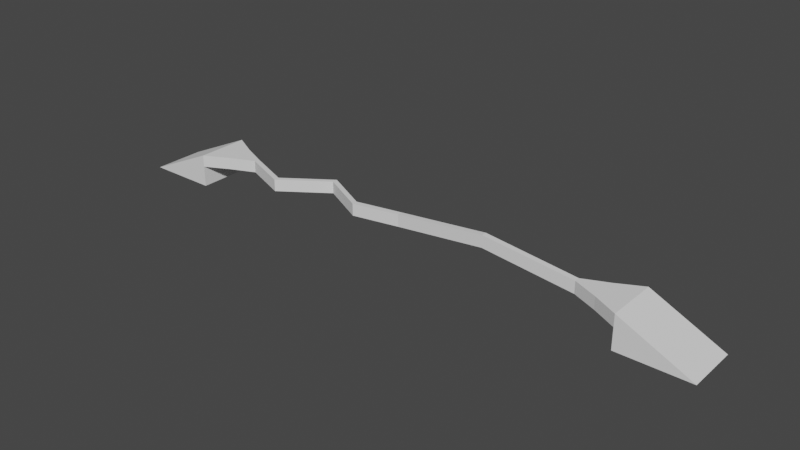 # Source: Pasarela.blend  (saved by Blender 3.3.6; exported with 4.5.12 LTS)
import bpy
from mathutils import Matrix  # noqa: F401  (used for matrix-valued properties, if any)

bpy.ops.wm.read_factory_settings(use_empty=True)
scene = bpy.context.scene
scene.name = 'Scene'

# ---- collections
col_collection = bpy.data.collections.new('Collection'); scene.collection.children.link(col_collection)

# ---- world
world_world = bpy.data.worlds.new('World'); scene.world = world_world
world_world.use_nodes = True; world_world.node_tree.nodes.clear()
_N = world_world.node_tree.nodes; _L = world_world.node_tree.links
n0 = _N.new('ShaderNodeOutputWorld'); n0.name = 'World Output'; n0.location = (300, 300)
n1 = _N.new('ShaderNodeBackground'); n1.name = 'Background'; n1.location = (10, 300)
n1.inputs[0].default_value = (0.05088, 0.05088, 0.05088, 1.0)
_L.new(n1.outputs[0], n0.inputs[0])
n0.is_active_output = True
world_world.color = (0.05088, 0.05088, 0.05088)
world_world.use_sun_shadow = False
world_world.sun_shadow_jitter_overblur = 0.0

# ---- meshes
me_cube_001 = bpy.data.meshes.new('Cube.001')
me_cube_001.from_pydata([(-5.139, -0.2195, -0.1693), (-5.139, -0.2195, 0.1693), (-5.139, 0.2195, -0.1693), (-5.139, 0.2195, 0.1693), (5.139, -0.2195, -0.1693), (5.139, -0.2195, 0.1693), (5.139, 0.2195, -0.1693), (5.139, 0.2195, 0.1693), (0.0, 0.2195, -0.1693), (0.0, 0.2195, 0.1693), (0.0, -0.2195, -0.1693), (0.0, -0.2195, 0.1693), (-2.569, 1.351, -0.1693), (-2.569, 0.9125, 0.1693), (-2.569, 1.351, 0.1693), (-2.569, 0.9125, -0.1693), (-3.854, -1.252, -0.1693), (-3.854, -1.691, 0.1693), (-3.854, -1.252, 0.1693), (-3.854, -1.691, -0.1693), (-1.285, -0.5405, 0.1693), (-1.285, -0.9794, -0.1693), (-1.285, -0.5405, -0.1693), (-1.285, -0.9794, 0.1693), (2.569, 0.2195, 0.4554), (2.569, -0.2195, 0.1168), (2.569, 0.2195, 0.1168), (2.569, -0.2195, 0.4554)], [], [(0, 1, 3, 2), (26, 24, 7, 6), (6, 7, 5, 4), (19, 17, 1, 0), (26, 6, 4, 25), (18, 3, 1, 17), (24, 9, 11, 27), (22, 8, 10, 21), (25, 27, 11, 10), (22, 20, 9, 8), (16, 18, 14, 12), (16, 12, 15, 19), (20, 14, 13, 23), (21, 23, 13, 15), (2, 16, 19, 0), (2, 3, 18, 16), (14, 18, 17, 13), (15, 13, 17, 19), (10, 11, 23, 21), (9, 20, 23, 11), (12, 14, 20, 22), (12, 22, 21, 15), (4, 5, 27, 25), (7, 24, 27, 5), (8, 26, 25, 10), (8, 9, 24, 26)])
_uv = me_cube_001.uv_layers.new(name='UVMap')
_uv.uv.foreach_set('vector', [0.375, 0.0, 0.625, 0.0, 0.625, 0.25, 0.375, 0.25, 0.375, 0.4375, 0.625, 0.4375, 0.625, 0.5, 0.375, 0.5, 0.375, 0.5, 0.625, 0.5, 0.625, 0.75, 0.375, 0.75, 0.375, 0.9688, 0.625, 0.9688, 0.625, 1.0, 0.375, 1.0, 0.3125, 0.5, 0.375, 0.5, 0.375, 0.75, 0.3125, 0.75, 0.8438, 0.5, 0.875, 0.5, 0.875, 0.75, 0.8438, 0.75, 0.6875, 0.5, 0.75, 0.5, 0.75, 0.75, 0.6875, 0.75, 0.2188, 0.5, 0.25, 0.5, 0.25, 0.75, 0.2188, 0.75, 0.375, 0.8125, 0.625, 0.8125, 0.625, 0.875, 0.375, 0.875, 0.375, 0.3438, 0.625, 0.3438, 0.625, 0.375, 0.375, 0.375, 0.375, 0.2812, 0.625, 0.2812, 0.625, 0.3125, 0.375, 0.3125, 0.1562, 0.5, 0.1875, 0.5, 0.1875, 0.75, 0.1562, 0.75, 0.7812, 0.5, 0.8125, 0.5, 0.8125, 0.75, 0.7812, 0.75, 0.375, 0.9062, 0.625, 0.9062, 0.625, 0.9375, 0.375, 0.9375, 0.125, 0.5, 0.1562, 0.5, 0.1562, 0.75, 0.125, 0.75, 0.375, 0.25, 0.625, 0.25, 0.625, 0.2812, 0.375, 0.2812, 0.8125, 0.5, 0.8438, 0.5, 0.8438, 0.75, 0.8125, 0.75, 0.375, 0.9375, 0.625, 0.9375, 0.625, 0.9688, 0.375, 0.9688, 0.375, 0.875, 0.625, 0.875, 0.625, 0.9062, 0.375, 0.9062, 0.75, 0.5, 0.7812, 0.5, 0.7812, 0.75, 0.75, 0.75, 0.375, 0.3125, 0.625, 0.3125, 0.625, 0.3438, 0.375, 0.3438, 0.1875, 0.5, 0.2188, 0.5, 0.2188, 0.75, 0.1875, 0.75, 0.375, 0.75, 0.625, 0.75, 0.625, 0.8125, 0.375, 0.8125, 0.625, 0.5, 0.6875, 0.5, 0.6875, 0.75, 0.625, 0.75, 0.25, 0.5, 0.3125, 0.5, 0.3125, 0.75, 0.25, 0.75, 0.375, 0.375, 0.625, 0.375, 0.625, 0.4375, 0.375, 0.4375])
me_cube_001.update()
me_cube_002 = bpy.data.meshes.new('Cube.002')
me_cube_002.from_pydata([(-0.7959, -1.0, -0.2871), (-0.7959, -1.0, 0.6406), (-0.7959, 1.0, -0.2871), (-0.7959, 1.0, 0.6406), (1.204, -1.0, -0.2871), (1.204, 1.0, -0.2871)], [], [(0, 1, 3, 2), (2, 3, 5), (4, 1, 0), (2, 5, 4, 0), (3, 1, 4, 5)])
_uv = me_cube_002.uv_layers.new(name='UVMap')
_uv.uv.foreach_set('vector', [0.375, 0.0, 0.625, 0.0, 0.625, 0.25, 0.375, 0.25, 0.375, 0.25, 0.625, 0.25, 0.375, 0.5, 0.375, 0.75, 0.625, 1.0, 0.375, 1.0, 0.125, 0.5, 0.375, 0.5, 0.375, 0.75, 0.125, 0.75, 0.625, 0.25, 0.625, 1.0, 0.375, 0.75, 0.375, 0.5])
me_cube_002.update()
me_cube_003 = bpy.data.meshes.new('Cube.003')
me_cube_003.from_pydata([(-0.8361, -0.0756, -0.1693), (-0.8361, -0.0756, 0.1693), (-0.8361, 0.0756, -0.1693), (-0.8361, 0.0756, 0.1693), (0.5458, -0.7308, -0.1693), (0.5458, -0.7308, 0.1693), (0.5458, 0.7308, -0.1693), (0.5458, 0.7308, 0.1693), (-0.1451, 0.3761, -0.1693), (-0.1451, 0.3761, 0.1693), (-0.1451, -0.3761, -0.1693), (-0.1451, -0.3761, 0.1693)], [], [(0, 1, 3, 2), (8, 9, 7, 6), (6, 7, 5, 4), (10, 11, 1, 0), (8, 6, 4, 10), (9, 3, 1, 11), (7, 9, 11, 5), (2, 8, 10, 0), (4, 5, 11, 10), (2, 3, 9, 8)])
_uv = me_cube_003.uv_layers.new(name='UVMap')
_uv.uv.foreach_set('vector', [0.375, 0.0, 0.625, 0.0, 0.625, 0.25, 0.375, 0.25, 0.375, 0.375, 0.625, 0.375, 0.625, 0.5, 0.375, 0.5, 0.375, 0.5, 0.625, 0.5, 0.625, 0.75, 0.375, 0.75, 0.375, 0.875, 0.625, 0.875, 0.625, 1.0, 0.375, 1.0, 0.25, 0.5, 0.375, 0.5, 0.375, 0.75, 0.25, 0.75, 0.75, 0.5, 0.875, 0.5, 0.875, 0.75, 0.75, 0.75, 0.625, 0.5, 0.75, 0.5, 0.75, 0.75, 0.625, 0.75, 0.125, 0.5, 0.25, 0.5, 0.25, 0.75, 0.125, 0.75, 0.375, 0.75, 0.625, 0.75, 0.625, 0.875, 0.375, 0.875, 0.375, 0.25, 0.625, 0.25, 0.625, 0.375, 0.375, 0.375])
me_cube_003.update()
me_cube_004 = bpy.data.meshes.new('Cube.004')
me_cube_004.from_pydata([(-0.7959, -1.0, -0.2871), (-0.7959, -1.0, 0.6406), (-0.7959, 1.0, -0.2871), (-0.7959, 1.0, 0.6406), (1.204, -1.0, -0.2871), (1.204, 1.0, -0.2871)], [], [(0, 1, 3, 2), (2, 3, 5), (4, 1, 0), (2, 5, 4, 0), (3, 1, 4, 5)])
_uv = me_cube_004.uv_layers.new(name='UVMap')
_uv.uv.foreach_set('vector', [0.375, 0.0, 0.625, 0.0, 0.625, 0.25, 0.375, 0.25, 0.375, 0.25, 0.625, 0.25, 0.375, 0.5, 0.375, 0.75, 0.625, 1.0, 0.375, 1.0, 0.125, 0.5, 0.375, 0.5, 0.375, 0.75, 0.125, 0.75, 0.625, 0.25, 0.625, 1.0, 0.375, 0.75, 0.375, 0.5])
me_cube_004.update()
me_cube_005 = bpy.data.meshes.new('Cube.005')
me_cube_005.from_pydata([(-0.8361, -0.0756, -0.1693), (-0.8361, -0.0756, 0.1693), (-0.8361, 0.0756, -0.1693), (-0.8361, 0.0756, 0.1693), (0.5458, -0.7308, -0.1693), (0.5458, -0.7308, 0.1693), (0.5458, 0.7308, -0.1693), (0.5458, 0.7308, 0.1693), (-0.1451, 0.3761, -0.1693), (-0.1451, 0.3761, 0.1693), (-0.1451, -0.3761, -0.1693), (-0.1451, -0.3761, 0.1693)], [], [(0, 1, 3, 2), (8, 9, 7, 6), (6, 7, 5, 4), (10, 11, 1, 0), (8, 6, 4, 10), (9, 3, 1, 11), (7, 9, 11, 5), (2, 8, 10, 0), (4, 5, 11, 10), (2, 3, 9, 8)])
_uv = me_cube_005.uv_layers.new(name='UVMap')
_uv.uv.foreach_set('vector', [0.375, 0.0, 0.625, 0.0, 0.625, 0.25, 0.375, 0.25, 0.375, 0.375, 0.625, 0.375, 0.625, 0.5, 0.375, 0.5, 0.375, 0.5, 0.625, 0.5, 0.625, 0.75, 0.375, 0.75, 0.375, 0.875, 0.625, 0.875, 0.625, 1.0, 0.375, 1.0, 0.25, 0.5, 0.375, 0.5, 0.375, 0.75, 0.25, 0.75, 0.75, 0.5, 0.875, 0.5, 0.875, 0.75, 0.75, 0.75, 0.625, 0.5, 0.75, 0.5, 0.75, 0.75, 0.625, 0.75, 0.125, 0.5, 0.25, 0.5, 0.25, 0.75, 0.125, 0.75, 0.375, 0.75, 0.625, 0.75, 0.625, 0.875, 0.375, 0.875, 0.375, 0.25, 0.625, 0.25, 0.625, 0.375, 0.375, 0.375])
me_cube_005.update()

# ---- objects
ob_cube = bpy.data.objects.new('Cube', me_cube_001)
ob_cube_001 = bpy.data.objects.new('Cube.001', me_cube_002)
ob_cube_002 = bpy.data.objects.new('Cube.002', me_cube_003)
ob_cube_003 = bpy.data.objects.new('Cube.003', me_cube_004)
ob_cube_004 = bpy.data.objects.new('Cube.004', me_cube_005)

# ---- transforms, parenting, visibility, modifiers, constraints
ob_cube.location = (0.0, 1.599e-07, 0.759)
ob_cube.scale = (1.0, 0.3445, 1.0)
ob_cube_001.location = (7.316, 1.003e-07, 0.2876)
ob_cube_001.scale = (1.0, 0.7308, 1.0)
ob_cube_002.location = (5.975, 1.041e-07, 0.759)
ob_cube_003.location = (-7.316, -7.901e-08, 0.2876)
ob_cube_003.rotation_euler = (0.0, -0.0, 3.142)
ob_cube_003.scale = (1.0, 0.7308, 1.0)
ob_cube_004.location = (-5.975, -2.854e-07, 0.759)
ob_cube_004.rotation_euler = (0.0, -0.0, 3.142)

# ---- collection membership
col_collection.objects.link(ob_cube)
col_collection.objects.link(ob_cube_001)
col_collection.objects.link(ob_cube_002)
col_collection.objects.link(ob_cube_003)
col_collection.objects.link(ob_cube_004)

# ---- scene / render settings (as saved in the file)
scene.frame_start = 1; scene.frame_end = 250; scene.frame_set(1)
scene.render.engine = 'BLENDER_EEVEE_NEXT'
scene.cycles.sampling_pattern = 'TABULATED_SOBOL'
scene.cycles.use_light_tree = False
scene.view_settings.view_transform = 'Filmic'
bpy.context.view_layer.update()

# ---- added for rendering (the .blend has no active camera and no usable light): camera, sun
cam_auto = bpy.data.cameras.new('AutoCamera')
cam_auto.lens = 50.0
cam_auto.sensor_width = 36.0
cam_auto.clip_end = 1000.0
ob_auto_camera = bpy.data.objects.new('AutoCamera', cam_auto)
scene.collection.objects.link(ob_auto_camera)
ob_auto_camera.location = (15.8647, -19.0376, 13.2992)
ob_auto_camera.rotation_euler = (1.09748, -7.21219e-08, 0.694738)
scene.camera = ob_auto_camera
light_auto_sun = bpy.data.lights.new('AutoSun', 'SUN')
light_auto_sun.energy = 3.0
light_auto_sun.angle = 0.0523599
ob_auto_sun = bpy.data.objects.new('AutoSun', light_auto_sun)
scene.collection.objects.link(ob_auto_sun)
ob_auto_sun.rotation_euler = (0.872665, 0.174533, 0.523599)
bpy.context.view_layer.update()
